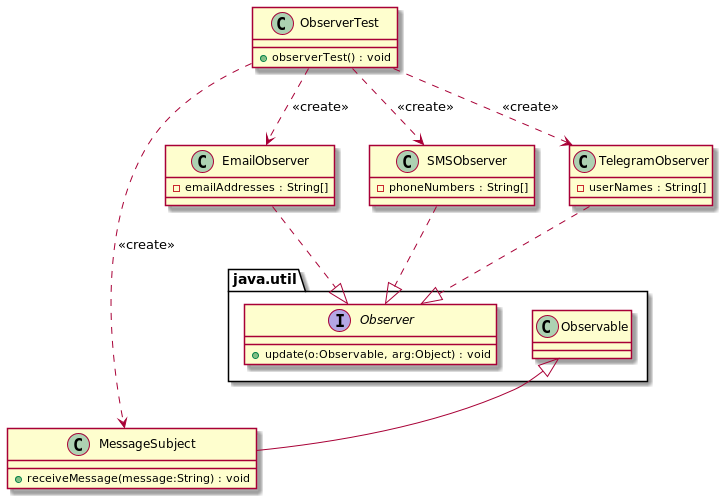

The diagram above was rendered by PlantUML. Its source (embedded in the PNG):
@startuml
class MessageSubject extends java.util.Observable {
    +  receiveMessage(message:String) : void
}

class EmailObserver {
    -  emailAddresses : String[]
}

class SMSObserver {
    -  phoneNumbers : String[]
}

class TelegramObserver {
    -  userNames : String[]
}

interface java.util.Observer {
    + update(o:Observable, arg:Object) : void
}

class ObserverTest {
    + observerTest() : void
}
EmailObserver ..|> java.util.Observer
SMSObserver ..|> java.util.Observer
TelegramObserver ..|> java.util.Observer
ObserverTest ..> EmailObserver    :<<create>>
ObserverTest ..> TelegramObserver :<<create>>
ObserverTest ..> SMSObserver      :<<create>>
ObserverTest ..> MessageSubject   :<<create>>
@enduml